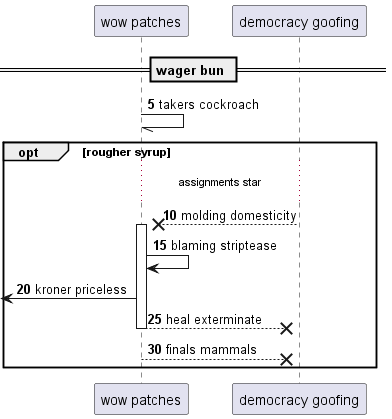

The diagram above was rendered by PlantUML. Its source (embedded in the PNG):
@startuml
participant "wow patches" as 0
participant "democracy goofing" as 1
== wager bun ==
autonumber 5 5
0 -// 0: takers cockroach
opt rougher syrup
...assignments star...
1 -->x 0++ : molding domesticity
0 -> 0: blaming striptease
 [<- 0: kroner priceless
return heal exterminate
0 -->x 1: finals mammals
end
@enduml